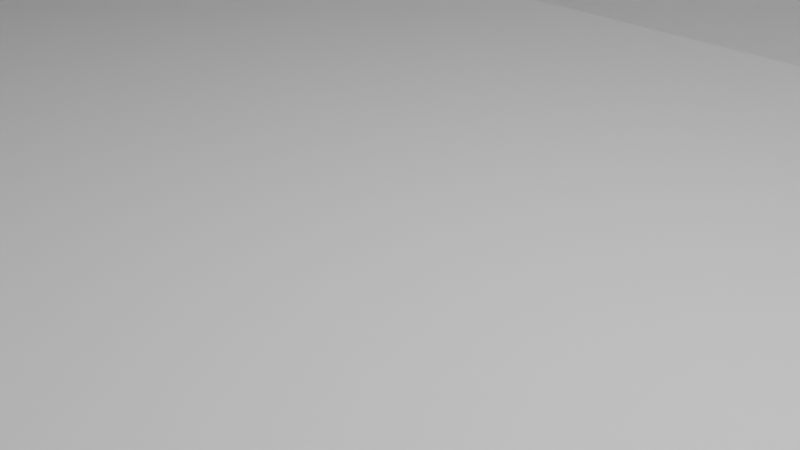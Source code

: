 # Source: Kassouro.blend  (saved by Blender 3.6.13; exported with 4.5.12 LTS)
import bpy
from mathutils import Matrix  # noqa: F401  (used for matrix-valued properties, if any)

bpy.ops.wm.read_factory_settings(use_empty=True)
scene = bpy.context.scene
scene.name = 'Scene'

# ---- collections
col_collection = bpy.data.collections.new('Collection'); scene.collection.children.link(col_collection)

# ---- materials (node trees are filled in below, after node groups)
mat_x = bpy.data.materials.new('マテリアル')
mat_x.use_transparent_shadow = False

# ---- material node trees
mat_x.use_nodes = True; mat_x.node_tree.nodes.clear()
_N = mat_x.node_tree.nodes; _L = mat_x.node_tree.links
n0 = _N.new('ShaderNodeBsdfPrincipled'); n0.name = 'プリンシプルBSDF'; n0.location = (10, 300)
n0.distribution = 'GGX'
n0.subsurface_method = 'RANDOM_WALK_SKIN'
n0.inputs[0].default_value = (0.0, 0.0, 0.0, 1.0)
n0.inputs[1].default_value = 1.0
n0.inputs[3].default_value = 1.45
n0.inputs[27].default_value = (0.0, 0.0, 0.0, 1.0)
n0.inputs[28].default_value = 1.0
n1 = _N.new('ShaderNodeOutputMaterial'); n1.name = 'マテリアル出力'; n1.location = (300, 300)
_L.new(n0.outputs[0], n1.inputs[0])
n1.is_active_output = True

# ---- world
world_world = bpy.data.worlds.new('World'); scene.world = world_world
world_world.use_nodes = True; world_world.node_tree.nodes.clear()
_N = world_world.node_tree.nodes; _L = world_world.node_tree.links
n0 = _N.new('ShaderNodeOutputWorld'); n0.name = 'World Output'; n0.location = (300, 300)
n1 = _N.new('ShaderNodeBackground'); n1.name = 'Background'; n1.location = (10, 300)
n1.inputs[0].default_value = (0.05088, 0.05088, 0.05088, 1.0)
_L.new(n1.outputs[0], n0.inputs[0])
n0.is_active_output = True
world_world.color = (0.05088, 0.05088, 0.05088)
world_world.use_sun_shadow = False
world_world.sun_shadow_jitter_overblur = 0.0

# ---- cameras
cam_camera = bpy.data.cameras.new('Camera')
cam_camera.clip_end = 100.0
cam_camera.ortho_scale = 7.314

# ---- lights
light_light = bpy.data.lights.new('Light', 'POINT')
light_light.transmission_factor = 0.0
light_light.energy = 1.111e+04
light_light.shadow_soft_size = 21.18
light_light.shadow_maximum_resolution = 0.006
light_light.use_absolute_resolution = True

# ---- meshes
me_x = bpy.data.meshes.new('平面')
me_x.from_pydata([(-1.0, -1.0, -0.5001), (1.0, -1.0, -0.5001), (-1.0, 1.0, -0.5001), (1.0, 1.0, -0.5001), (-1.0, -1.298, -0.2579), (1.0, -1.298, -0.2579), (-1.0, 1.298, -0.2579), (1.0, 1.298, -0.2579), (-1.0, -1.298, -0.2579), (1.0, -1.298, -0.2579), (-1.0, 1.298, -0.2579), (1.0, 1.298, -0.2579), (-1.0, -3.844, -0.2579), (1.0, -3.844, -0.2579), (-1.0, 3.844, -0.2579), (1.0, 3.844, -0.2579)], [], [(0, 1, 3, 2), (2, 3, 7, 6), (1, 0, 4, 5), (6, 7, 11, 10), (5, 4, 8, 9), (10, 11, 15, 14), (9, 8, 12, 13)])
_uv = me_x.uv_layers.new(name='UVマップ')
_uv.uv.foreach_set('vector', [0.0, 0.0, 1.0, 0.0, 1.0, 1.0, 0.0, 1.0, 0.0, 1.0, 1.0, 1.0, 1.0, 1.0, 0.0, 1.0, 1.0, 0.0, 0.0, 0.0, 0.0, 0.0, 1.0, 0.0, 0.0, 1.0, 1.0, 1.0, 1.0, 1.0, 0.0, 1.0, 1.0, 0.0, 0.0, 0.0, 0.0, 0.0, 1.0, 0.0, 0.0, 1.0, 1.0, 1.0, 1.0, 1.0, 0.0, 1.0, 1.0, 0.0, 0.0, 0.0, 0.0, 0.0, 1.0, 0.0])
me_x.materials.append(mat_x)
me_x.update()
me_001 = bpy.data.meshes.new('平面.001')
me_001.from_pydata([(-1.0, -1.0, 0.0), (1.0, -1.0, 0.0), (-1.0, 1.0, 0.0), (1.0, 1.0, 0.0), (-1.0, -1.0, 0.9752), (1.0, -1.0, 0.9752), (-1.0, 1.0, 0.9752), (1.0, 1.0, 0.9752), (1.0, -0.5277, 0.0), (1.0, 0.5277, 0.0), (-1.0, -0.5277, 0.0), (-1.0, 0.5277, 0.0)], [], [(9, 3, 2, 11), (10, 0, 1, 8), (2, 3, 7, 6), (1, 0, 4, 5), (4, 6, 7, 5)])
_uv = me_001.uv_layers.new(name='UVマップ')
_uv.uv.foreach_set('vector', [1.0, 0.7639, 1.0, 1.0, 0.0, 1.0, 0.0, 0.7639, 0.0, 0.2361, 0.0, 0.0, 1.0, 0.0, 1.0, 0.2361, 0.0, 1.0, 1.0, 1.0, 1.0, 1.0, 0.0, 1.0, 1.0, 0.0, 0.0, 0.0, 0.0, 0.0, 1.0, 0.0, 0.0, 0.0, 0.0, 1.0, 1.0, 1.0, 1.0, 0.0])
me_001.update()
me_x_1 = bpy.data.meshes.new('立方体')
me_x_1.from_pydata([(-1.0, -1.0, -1.0), (-1.0, -1.0, 1.0), (-1.0, 1.0, -1.0), (-1.0, 1.0, 1.0), (1.0, -1.0, -1.0), (1.0, -1.0, 1.0), (1.0, 1.0, -1.0), (1.0, 1.0, 1.0)], [], [(0, 1, 3, 2), (2, 3, 7, 6), (6, 7, 5, 4), (4, 5, 1, 0), (2, 6, 4, 0), (7, 3, 1, 5)])
_uv = me_x_1.uv_layers.new(name='UVマップ')
_uv.uv.foreach_set('vector', [0.375, 0.0, 0.625, 0.0, 0.625, 0.25, 0.375, 0.25, 0.375, 0.25, 0.625, 0.25, 0.625, 0.5, 0.375, 0.5, 0.375, 0.5, 0.625, 0.5, 0.625, 0.75, 0.375, 0.75, 0.375, 0.75, 0.625, 0.75, 0.625, 1.0, 0.375, 1.0, 0.125, 0.5, 0.375, 0.5, 0.375, 0.75, 0.125, 0.75, 0.625, 0.5, 0.875, 0.5, 0.875, 0.75, 0.625, 0.75])
me_x_1.update()

# ---- objects
ob_light = bpy.data.objects.new('Light', light_light)
ob_camera = bpy.data.objects.new('Camera', cam_camera)
ob_x = bpy.data.objects.new('平面', me_x)
ob_001 = bpy.data.objects.new('平面.001', me_001)
ob_x_1 = bpy.data.objects.new('立方体', me_x_1)

# ---- transforms, parenting, visibility, modifiers, constraints
ob_light.location = (4.076, 1.005, 5.071)
ob_light.rotation_euler = (0.6503, 0.05522, 1.866)
ob_light.lock_rotations_4d = False
ob_light.empty_display_type = 'ARROWS'
ob_light.color = (0.0, 0.0, 0.0, 0.0)
ob_light.lineart.crease_threshold = 0.0
ob_camera.location = (7.359, -6.926, 4.958)
ob_camera.rotation_euler = (1.109, 0.0, 0.8149)
ob_camera.lock_rotations_4d = False
ob_camera.empty_display_type = 'ARROWS'
ob_camera.color = (0.0, 0.0, 0.0, 0.0)
ob_camera.display_type = 'WIRE'
ob_camera.lineart.crease_threshold = 0.0
ob_x.location = (0.0, 0.0, -1.013)
ob_x.scale = (121.6, 3.093, 2.865)
ob_001.location = (0.0, 0.0, -2.021)
ob_001.scale = (121.3, 21.16, 21.16)
ob_x_1.location = (0.0, 0.0, -2.292)
ob_x_1.scale = (128.1, 11.16, 1.002)

# ---- collection membership
col_collection.objects.link(ob_light)
col_collection.objects.link(ob_camera)
col_collection.objects.link(ob_x)
col_collection.objects.link(ob_001)
col_collection.objects.link(ob_x_1)

# ---- scene / render settings (as saved in the file)
scene.camera = ob_camera
scene.frame_start = 1; scene.frame_end = 250; scene.frame_set(1)
scene.render.engine = 'BLENDER_EEVEE_NEXT'
scene.cycles.sampling_pattern = 'TABULATED_SOBOL'
scene.view_settings.view_transform = 'Filmic'
bpy.context.view_layer.update()
